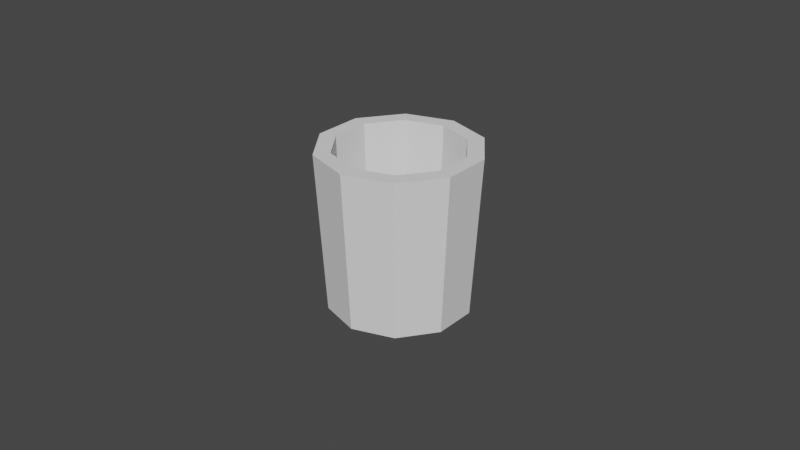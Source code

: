 # Source: CupA.blend  (saved by Blender 3.0.42; exported with 4.5.12 LTS)
import bpy
from mathutils import Matrix  # noqa: F401  (used for matrix-valued properties, if any)

bpy.ops.wm.read_factory_settings(use_empty=True)
scene = bpy.context.scene
scene.name = 'Scene'

# ---- collections
col_collection = bpy.data.collections.new('Collection'); scene.collection.children.link(col_collection)

# ---- world
world_world = bpy.data.worlds.new('World'); scene.world = world_world
world_world.use_nodes = True; world_world.node_tree.nodes.clear()
_N = world_world.node_tree.nodes; _L = world_world.node_tree.links
n0 = _N.new('ShaderNodeOutputWorld'); n0.name = 'World Output'; n0.location = (300, 300)
n1 = _N.new('ShaderNodeBackground'); n1.name = 'Background'; n1.location = (10, 300)
n1.inputs[0].default_value = (0.05088, 0.05088, 0.05088, 1.0)
_L.new(n1.outputs[0], n0.inputs[0])
n0.is_active_output = True
world_world.color = (0.05088, 0.05088, 0.05088)
world_world.use_sun_shadow = False
world_world.sun_shadow_jitter_overblur = 0.0

# ---- meshes
me_cylinder = bpy.data.meshes.new('Cylinder')
me_cylinder.from_pydata([(-6.654e-11, 0.02202, -0.025), (1.587e-10, 0.01994, 0.025), (0.01294, 0.01782, -0.025), (0.01172, 0.01613, 0.025), (0.02095, 0.006806, -0.025), (0.01896, 0.00616, 0.025), (0.02095, -0.006806, -0.025), (0.01896, -0.00616, 0.025), (0.01294, -0.01782, -0.025), (0.01172, -0.01613, 0.025), (-1.992e-09, -0.02202, -0.025), (-2.027e-09, -0.01994, 0.025), (-0.01294, -0.01782, -0.025), (-0.01172, -0.01613, 0.025), (-0.02095, -0.006806, -0.025), (-0.01896, -0.00616, 0.025), (-0.02095, 0.006806, -0.025), (-0.01896, 0.00616, 0.025), (-0.01294, 0.01782, -0.025), (-0.01172, 0.01613, 0.025), (0.01469, 0.02023, 0.025), (0.0, 0.025, 0.025), (0.02378, 0.007725, 0.025), (0.02378, -0.007725, 0.025), (0.01469, -0.02023, 0.025), (-2.186e-09, -0.025, 0.025), (-0.01469, -0.02023, 0.025), (-0.02378, -0.007725, 0.025), (-0.02378, 0.007725, 0.025), (-0.01469, 0.02023, 0.025), (0.01059, 0.01457, -0.02077), (-4.1e-11, 0.01801, -0.02077), (0.01713, 0.005567, -0.02077), (0.01713, -0.005567, -0.02077), (0.01059, -0.01457, -0.02077), (-2.016e-09, -0.01801, -0.02077), (-0.01059, -0.01457, -0.02077), (-0.01713, -0.005567, -0.02077), (-0.01713, 0.005567, -0.02077), (-0.01059, 0.01457, -0.02077)], [], [(0, 21, 20, 2), (2, 20, 22, 4), (4, 22, 23, 6), (6, 23, 24, 8), (8, 24, 25, 10), (10, 25, 26, 12), (12, 26, 27, 14), (14, 27, 28, 16), (17, 15, 37, 38), (16, 28, 29, 18), (18, 29, 21, 0), (0, 2, 4, 6, 8, 10, 12, 14, 16, 18), (1, 3, 20, 21), (3, 5, 22, 20), (5, 7, 23, 22), (7, 9, 24, 23), (9, 11, 25, 24), (11, 13, 26, 25), (13, 15, 27, 26), (15, 17, 28, 27), (17, 19, 29, 28), (19, 1, 21, 29), (30, 31, 39, 38, 37, 36, 35, 34, 33, 32), (11, 9, 34, 35), (5, 3, 30, 32), (19, 17, 38, 39), (13, 11, 35, 36), (7, 5, 32, 33), (1, 19, 39, 31), (15, 13, 36, 37), (9, 7, 33, 34), (3, 1, 31, 30)])
_uv = me_cylinder.uv_layers.new(name='UVMap')
_uv.uv.foreach_set('vector', [1.0, 0.5, 1.0, 1.0, 0.9, 1.0, 0.9, 0.5, 0.9, 0.5, 0.9, 1.0, 0.8, 1.0, 0.8, 0.5, 0.8, 0.5, 0.8, 1.0, 0.7, 1.0, 0.7, 0.5, 0.7, 0.5, 0.7, 1.0, 0.6, 1.0, 0.6, 0.5, 0.6, 0.5, 0.6, 1.0, 0.5, 1.0, 0.5, 0.5, 0.5, 0.5, 0.5, 1.0, 0.4, 1.0, 0.4, 0.5, 0.4, 0.5, 0.4, 1.0, 0.3, 1.0, 0.3, 0.5, 0.3, 0.5, 0.3, 1.0, 0.2, 1.0, 0.2, 0.5, 0.06799, 0.3091, 0.06799, 0.1909, 0.06799, 0.1909, 0.06799, 0.3091, 0.2, 0.5, 0.2, 1.0, 0.1, 1.0, 0.1, 0.5, 0.1, 0.5, 0.1, 1.0, -7.451e-08, 1.0, -7.451e-08, 0.5, 0.75, 0.49, 0.8911, 0.4442, 0.9783, 0.3242, 0.9783, 0.1758, 0.8911, 0.05584, 0.75, 0.01, 0.6089, 0.05584, 0.5217, 0.1758, 0.5217, 0.3242, 0.6089, 0.4442, 0.25, 0.4414, 0.3625, 0.4048, 0.3911, 0.4442, 0.25, 0.49, 0.3625, 0.4048, 0.432, 0.3091, 0.4783, 0.3242, 0.3911, 0.4442, 0.432, 0.3091, 0.432, 0.1909, 0.4783, 0.1758, 0.4783, 0.3242, 0.432, 0.1909, 0.3625, 0.09517, 0.3911, 0.05584, 0.4783, 0.1758, 0.3625, 0.09517, 0.25, 0.05862, 0.25, 0.01, 0.3911, 0.05584, 0.25, 0.05862, 0.1375, 0.09517, 0.1089, 0.05584, 0.25, 0.01, 0.1375, 0.09517, 0.06799, 0.1909, 0.02175, 0.1758, 0.1089, 0.05584, 0.06799, 0.1909, 0.06799, 0.3091, 0.02175, 0.3242, 0.02175, 0.1758, 0.06799, 0.3091, 0.1375, 0.4048, 0.1089, 0.4442, 0.02175, 0.3242, 0.1375, 0.4048, 0.25, 0.4414, 0.25, 0.49, 0.1089, 0.4442, 0.3625, 0.4048, 0.25, 0.4414, 0.1375, 0.4048, 0.06799, 0.3091, 0.06799, 0.1909, 0.1375, 0.09517, 0.25, 0.05862, 0.3625, 0.09517, 0.432, 0.1909, 0.432, 0.3091, 0.25, 0.05862, 0.3625, 0.09517, 0.3625, 0.09517, 0.25, 0.05862, 0.432, 0.3091, 0.3625, 0.4048, 0.3625, 0.4048, 0.432, 0.3091, 0.1375, 0.4048, 0.06799, 0.3091, 0.06799, 0.3091, 0.1375, 0.4048, 0.1375, 0.09517, 0.25, 0.05862, 0.25, 0.05862, 0.1375, 0.09517, 0.432, 0.1909, 0.432, 0.3091, 0.432, 0.3091, 0.432, 0.1909, 0.25, 0.4414, 0.1375, 0.4048, 0.1375, 0.4048, 0.25, 0.4414, 0.06799, 0.1909, 0.1375, 0.09517, 0.1375, 0.09517, 0.06799, 0.1909, 0.3625, 0.09517, 0.432, 0.1909, 0.432, 0.1909, 0.3625, 0.09517, 0.3625, 0.4048, 0.25, 0.4414, 0.25, 0.4414, 0.3625, 0.4048])
me_cylinder.use_remesh_fix_poles = True
me_cylinder.use_remesh_preserve_attributes = False
me_cylinder.update()

# ---- objects
ob_cylinder = bpy.data.objects.new('Cylinder', me_cylinder)

# ---- transforms, parenting, visibility, modifiers, constraints
ob_cylinder.location = (0.0, 0.0, 0.0)

# ---- collection membership
col_collection.objects.link(ob_cylinder)

# ---- scene / render settings (as saved in the file)
scene.frame_start = 1; scene.frame_end = 250; scene.frame_set(1)
scene.render.engine = 'BLENDER_EEVEE_NEXT'
scene.cycles.sampling_pattern = 'TABULATED_SOBOL'
scene.cycles.use_light_tree = False
scene.view_settings.view_transform = 'Filmic'
bpy.context.view_layer.update()

# ---- added for rendering (the .blend has no active camera and no usable light): camera, sun
cam_auto = bpy.data.cameras.new('AutoCamera')
cam_auto.lens = 50.0
cam_auto.sensor_width = 36.0
cam_auto.clip_end = 1000.0
ob_auto_camera = bpy.data.objects.new('AutoCamera', cam_auto)
scene.collection.objects.link(ob_auto_camera)
ob_auto_camera.location = (0.185045, -0.222054, 0.148036)
ob_auto_camera.rotation_euler = (1.09748, -7.21219e-08, 0.694738)
scene.camera = ob_auto_camera
light_auto_sun = bpy.data.lights.new('AutoSun', 'SUN')
light_auto_sun.energy = 3.0
light_auto_sun.angle = 0.0523599
ob_auto_sun = bpy.data.objects.new('AutoSun', light_auto_sun)
scene.collection.objects.link(ob_auto_sun)
ob_auto_sun.rotation_euler = (0.872665, 0.174533, 0.523599)
bpy.context.view_layer.update()
